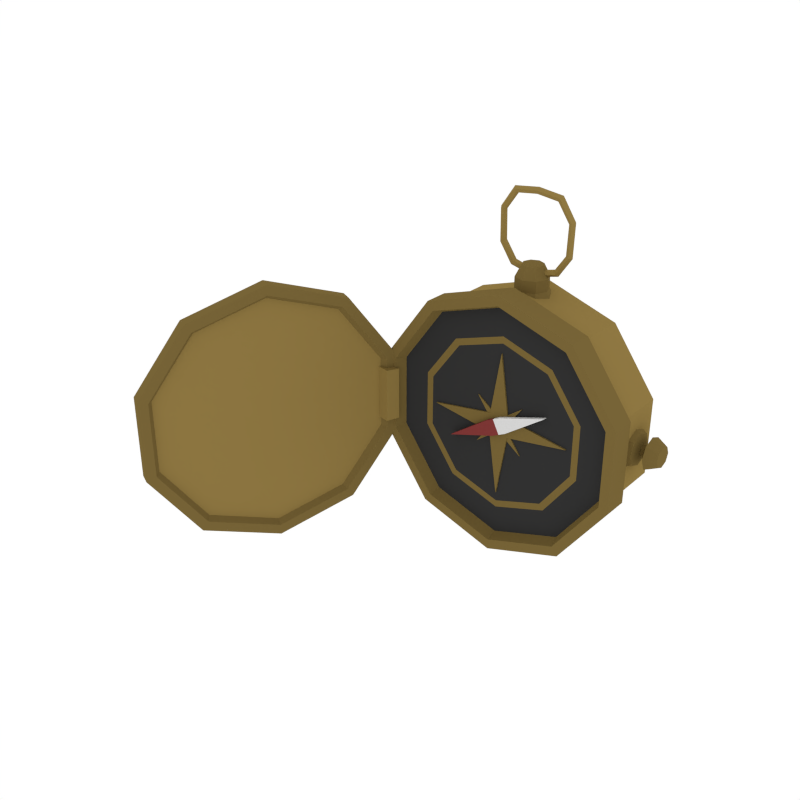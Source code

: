 # Source: Compass_Open.blend  (saved by Blender 2.79.0; exported with 4.5.12 LTS)
import bpy
from mathutils import Matrix  # noqa: F401  (used for matrix-valued properties, if any)

bpy.ops.wm.read_factory_settings(use_empty=True)
scene = bpy.context.scene
scene.name = 'Scene'

# ---- collections
col_collection_1 = bpy.data.collections.new('Collection 1'); scene.collection.children.link(col_collection_1)

# ---- materials (node trees are filled in below, after node groups)
mat_yellow = bpy.data.materials.new('Yellow')
mat_yellow.alpha_threshold = 0.0
mat_yellow.diffuse_color = (0.2738, 0.1869, 0.0544, 1.0)
mat_yellow.roughness = 0.5
mat_black = bpy.data.materials.new('Black')
mat_black.alpha_threshold = 0.0
mat_black.diffuse_color = (0.0331, 0.0331, 0.0331, 1.0)
mat_black.roughness = 0.5
mat_darkyellow = bpy.data.materials.new('DarkYellow')
mat_darkyellow.alpha_threshold = 0.0
mat_darkyellow.diffuse_color = (0.1845, 0.1268, 0.03815, 1.0)
mat_darkyellow.roughness = 0.5
mat_red = bpy.data.materials.new('Red')
mat_red.alpha_threshold = 0.0
mat_red.diffuse_color = (0.214, 0.03955, 0.03738, 1.0)
mat_red.roughness = 0.5
mat_white = bpy.data.materials.new('White')
mat_white.alpha_threshold = 0.0
mat_white.diffuse_color = (0.6982, 0.6982, 0.6982, 1.0)
mat_white.roughness = 0.5

# ---- material node trees

# ---- world
world_world = bpy.data.worlds.new('World'); scene.world = world_world
world_world.color = (1.0, 1.0, 1.0)
world_world.use_sun_shadow = False
world_world.sun_shadow_jitter_overblur = 0.0
world_world.cycles.sampling_method = 'NONE'
world_world.cycles.sample_map_resolution = 256

# ---- meshes
me_cylinder_030 = bpy.data.meshes.new('Cylinder.030')
me_cylinder_030.from_pydata([(6.405e-17, -0.0024, 0.2861), (9.137e-17, -0.1254, 0.2861), (0.1681, -0.0024, 0.2314), (0.1681, -0.1254, 0.2314), (0.2721, -0.0024, 0.0884), (0.2721, -0.1254, 0.0884), (0.2721, -0.0024, -0.0884), (0.2721, -0.1254, -0.0884), (0.1681, -0.0024, -0.2314), (0.1681, -0.1254, -0.2314), (-2.501e-08, -0.0024, -0.2861), (-2.501e-08, -0.1254, -0.2861), (-0.1681, -0.0024, -0.2314), (-0.1681, -0.1254, -0.2314), (-0.2721, -0.0024, -0.0884), (-0.2721, -0.1254, -0.0884), (-0.2721, -0.0024, 0.0884), (-0.2721, -0.1254, 0.0884), (-0.1681, -0.0024, 0.2314), (-0.1681, -0.1254, 0.2314), (0.1797, -0.1305, 0.2474), (-5.878e-10, -0.1305, 0.3058), (0.2908, -0.1305, 0.0945), (0.2908, -0.1305, -0.0945), (0.1797, -0.1305, -0.2474), (-2.732e-08, -0.1305, -0.3058), (-0.1797, -0.1305, -0.2474), (-0.2908, -0.1305, -0.0945), (-0.2908, -0.1305, 0.0945), (-0.1797, -0.1305, 0.2474), (0.1797, -0.1876, 0.2474), (-5.878e-10, -0.1876, 0.3058), (0.2908, -0.1876, 0.0945), (0.2908, -0.1876, -0.0945), (0.1797, -0.1876, -0.2474), (-2.732e-08, -0.1876, -0.3058), (-0.1797, -0.1876, -0.2474), (-0.2908, -0.1876, -0.0945), (-0.2908, -0.1876, 0.0945), (-0.1797, -0.1876, 0.2474), (0.1657, -0.1876, 0.2281), (2.577e-10, -0.1876, 0.2819), (0.2681, -0.1876, 0.08711), (0.2681, -0.1876, -0.08711), (0.1657, -0.1876, -0.2281), (-2.439e-08, -0.1876, -0.2819), (-0.1657, -0.1876, -0.2281), (-0.2681, -0.1876, -0.08711), (-0.2681, -0.1876, 0.08711), (-0.1657, -0.1876, 0.2281), (0.1597, -0.1614, 0.2198), (6.813e-10, -0.1614, 0.2717), (0.2584, -0.1614, 0.08395), (0.2584, -0.1614, -0.08395), (0.1597, -0.1614, -0.2198), (-2.307e-08, -0.1614, -0.2717), (-0.1597, -0.1614, -0.2198), (-0.2584, -0.1614, -0.08395), (-0.2584, -0.1614, 0.08395), (-0.1597, -0.1614, 0.2198), (0.2901, -0.06392, 0.01112), (0.2901, -0.05606, 0.00786), (0.2657, -0.06392, 0.04701), (0.2832, -0.06392, 0.03762), (0.2657, -0.03067, 0.03324), (0.2832, -0.03731, 0.0266), (0.2657, -0.0169, 4.684e-09), (0.2832, -0.02629, 1.452e-08), (0.2657, -0.03067, -0.03324), (0.2832, -0.03731, -0.0266), (0.2657, -0.06392, -0.04701), (0.2832, -0.06392, -0.03762), (0.2657, -0.09716, -0.03324), (0.2832, -0.09052, -0.0266), (0.2657, -0.1109, -9.443e-09), (0.2832, -0.1015, 3.219e-09), (0.2657, -0.09716, 0.03324), (0.2832, -0.09052, 0.0266), (0.2901, -0.0528, 8.188e-09), (0.2901, -0.05606, -0.00786), (0.2901, -0.06392, -0.01112), (0.2901, -0.07178, -0.00786), (0.2901, -0.07503, 4.848e-09), (0.2901, -0.07178, 0.00786), (0.3002, -0.06392, 0.01612), (0.3002, -0.07532, 0.0114), (0.3002, -0.08004, -6.635e-08), (0.3002, -0.07532, -0.0114), (0.3002, -0.06392, -0.01612), (0.3002, -0.05251, -0.0114), (0.3002, -0.04779, -6.15e-08), (0.3002, -0.05251, 0.0114), (0.3098, -0.06392, 0.03772), (0.3098, -0.09059, 0.02667), (0.3098, -0.1016, -6.641e-08), (0.3098, -0.09059, -0.02667), (0.3098, -0.06392, -0.03772), (0.3098, -0.03724, -0.02667), (0.3098, -0.02619, -5.508e-08), (0.3098, -0.03724, 0.02667), (0.3364, -0.06392, 0.02413), (0.3364, -0.08098, 0.01706), (0.3364, -0.08805, -6.646e-08), (0.3364, -0.08098, -0.01706), (0.3364, -0.06392, -0.02413), (0.3364, -0.04686, -0.01706), (0.3364, -0.03979, -5.921e-08), (0.3364, -0.04686, 0.01706), (-0.04758, -0.06392, 0.2677), (-0.03819, -0.06392, 0.2852), (-0.03381, -0.03067, 0.2677), (-0.02717, -0.03731, 0.2852), (-0.0005642, -0.0169, 0.2677), (-0.0005642, -0.0263, 0.2852), (0.03268, -0.03067, 0.2677), (0.02604, -0.03731, 0.2852), (0.04645, -0.06392, 0.2677), (0.03706, -0.06392, 0.2852), (0.03268, -0.09716, 0.2677), (0.02604, -0.09052, 0.2852), (-0.0005642, -0.1109, 0.2677), (-0.0005642, -0.1015, 0.2852), (-0.03381, -0.09716, 0.2677), (-0.02717, -0.09052, 0.2852), (-0.03829, -0.06392, 0.3119), (-0.02724, -0.09059, 0.3119), (-0.0005641, -0.1016, 0.3119), (0.02611, -0.09059, 0.3119), (0.03716, -0.06392, 0.3119), (0.02611, -0.03724, 0.3119), (-0.0005641, -0.02619, 0.3119), (-0.02724, -0.03724, 0.3119), (-0.02469, -0.06392, 0.3385), (-0.01763, -0.08098, 0.3385), (-0.0005641, -0.08805, 0.3385), (0.0165, -0.08098, 0.3385), (0.02356, -0.06392, 0.3385), (0.0165, -0.04686, 0.3385), (-0.0005641, -0.03979, 0.3385), (-0.01763, -0.04686, 0.3385), (0.09066, -0.05776, 0.4426), (0.08536, -0.06624, 0.441), (0.07869, -0.06426, 0.4389), (0.07869, -0.05125, 0.4389), (0.08536, -0.04927, 0.441), (0.05831, -0.05776, 0.4923), (0.05477, -0.06624, 0.4869), (0.0503, -0.06426, 0.4801), (0.0503, -0.05125, 0.4801), (0.05477, -0.04927, 0.4869), (-3.224e-08, -0.05776, 0.4996), (-3.217e-08, -0.06624, 0.4937), (-3.227e-08, -0.06426, 0.4864), (-3.227e-08, -0.05125, 0.4864), (-3.217e-08, -0.04927, 0.4937), (-0.05831, -0.05776, 0.4923), (-0.05477, -0.06624, 0.4869), (-0.0503, -0.06426, 0.4801), (-0.0503, -0.05125, 0.4801), (-0.05477, -0.04927, 0.4869), (-0.09023, -0.05776, 0.4438), (-0.08526, -0.06624, 0.4413), (-0.079, -0.06426, 0.438), (-0.079, -0.05125, 0.438), (-0.08526, -0.04927, 0.4413), (-0.08874, -0.05776, 0.3668), (-0.08335, -0.06624, 0.369), (-0.07655, -0.06426, 0.3718), (-0.07655, -0.05125, 0.3718), (-0.08335, -0.04927, 0.369), (-0.05831, -0.05776, 0.3216), (-0.05477, -0.06624, 0.327), (-0.0503, -0.06426, 0.3338), (-0.0503, -0.05125, 0.3338), (-0.05477, -0.04927, 0.327), (-3.224e-08, -0.05776, 0.3075), (-3.217e-08, -0.06624, 0.3133), (-3.227e-08, -0.06426, 0.3207), (-3.227e-08, -0.05125, 0.3207), (-3.217e-08, -0.04927, 0.3133), (0.05831, -0.05776, 0.3216), (0.05477, -0.06624, 0.327), (0.0503, -0.06426, 0.3338), (0.0503, -0.05125, 0.3338), (0.05477, -0.04927, 0.327), (0.08874, -0.05776, 0.3668), (0.08335, -0.06624, 0.369), (0.07655, -0.06426, 0.3718), (0.07655, -0.05125, 0.3718), (0.08335, -0.04927, 0.369), (0.1218, -0.1615, 0.1676), (5.126e-09, -0.1615, 0.2071), (0.197, -0.1615, 0.06401), (0.197, -0.1615, -0.06401), (0.1218, -0.1615, -0.1676), (-1.298e-08, -0.1615, -0.2071), (-0.1218, -0.1615, -0.1676), (-0.197, -0.1615, -0.06401), (-0.197, -0.1615, 0.06401), (-0.1218, -0.1615, 0.1676), (0.1122, -0.1615, 0.1545), (5.699e-09, -0.1615, 0.191), (0.1816, -0.1615, 0.05901), (0.1816, -0.1615, -0.05901), (0.1122, -0.1615, -0.1545), (-1.1e-08, -0.1615, -0.191), (-0.1122, -0.1615, -0.1545), (-0.1816, -0.1615, -0.05901), (-0.1816, -0.1615, 0.05901), (-0.1122, -0.1615, 0.1545), (0.1218, -0.1483, 0.1676), (5.126e-09, -0.1483, 0.2071), (0.197, -0.1483, 0.06401), (0.197, -0.1483, -0.06401), (0.1218, -0.1483, -0.1676), (-1.298e-08, -0.1483, -0.2071), (-0.1218, -0.1483, -0.1676), (-0.197, -0.1483, -0.06401), (-0.197, -0.1483, 0.06401), (-0.1218, -0.1483, 0.1676), (0.1122, -0.1483, 0.1545), (5.699e-09, -0.1483, 0.191), (0.1816, -0.1483, 0.05901), (0.1816, -0.1483, -0.05901), (0.1122, -0.1483, -0.1545), (-1.1e-08, -0.1483, -0.191), (-0.1122, -0.1483, -0.1545), (-0.1816, -0.1483, -0.05901), (-0.1816, -0.1483, 0.05901), (-0.1122, -0.1483, 0.1545), (-1.364e-09, -0.1459, -0.01531), (-0.02281, -0.1653, -0.02281), (-1.959e-09, -0.1472, 0.1688), (-0.02281, -0.1653, 0.02281), (0.01531, -0.1459, -6.901e-09), (0.02281, -0.1653, -0.02281), (0.1688, -0.1472, -7.553e-09), (0.02281, -0.1653, 0.02281), (0.1688, -0.1653, -8.346e-09), (0.02281, -0.1472, 0.02281), (0.02281, -0.1472, -0.02281), (0.01531, -0.164, -7.693e-09), (-1.959e-09, -0.1653, 0.1688), (-0.02281, -0.1472, 0.02281), (-0.02281, -0.1472, -0.02281), (-1.364e-09, -0.164, -0.01531), (-0.05667, -0.164, -0.05667), (-0.05667, -0.164, 0.05667), (-0.1688, -0.1653, -8.346e-09), (-1.364e-09, -0.164, 0.01531), (0.05667, -0.164, 0.05667), (-1.959e-09, -0.1653, -0.1688), (-0.01531, -0.164, -7.693e-09), (0.05667, -0.164, -0.05667), (-0.05667, -0.1459, -0.05667), (-0.05667, -0.1459, 0.05667), (-0.1688, -0.1472, -7.553e-09), (-1.364e-09, -0.1459, 0.01531), (0.05667, -0.1459, 0.05667), (-1.959e-09, -0.1472, -0.1688), (-0.01531, -0.1459, -6.901e-09), (0.05667, -0.1459, -0.05667), (-0.02422, -0.1752, 0.00811), (0.1197, -0.1665, 0.05963), (0.00811, -0.1752, 0.02422), (-0.00811, -0.1752, -0.02422), (0.008057, -0.1665, -0.01617), (0.02422, -0.1752, -0.00811), (-0.008057, -0.1665, 0.01617), (0.02422, -0.1665, -0.00811), (-0.00811, -0.1665, -0.02422), (0.1197, -0.1752, 0.05963), (0.00811, -0.1665, 0.02422), (-0.02422, -0.1665, 0.00811), (0.008057, -0.1752, -0.01617), (-0.1197, -0.1752, -0.05963), (-0.008057, -0.1752, 0.01617), (-0.1197, -0.1665, -0.05963), (-0.4561, -0.4154, 0.2653), (-0.4292, -0.4284, 0.2861), (-0.3883, -0.275, 0.2146), (-0.3561, -0.277, 0.2314), (-0.3464, -0.1882, 0.08197), (-0.3109, -0.1834, 0.0884), (-0.3464, -0.1882, -0.08197), (-0.3109, -0.1834, -0.0884), (-0.3883, -0.275, -0.2146), (-0.3561, -0.277, -0.2314), (-0.4561, -0.4154, -0.2653), (-0.4292, -0.4284, -0.2861), (-0.5238, -0.5558, -0.2146), (-0.5022, -0.5798, -0.2314), (-0.5657, -0.6426, -0.08197), (-0.5474, -0.6734, -0.0884), (-0.5657, -0.6426, 0.08197), (-0.5474, -0.6734, 0.0884), (-0.5238, -0.5558, 0.2146), (-0.5022, -0.5798, 0.2314), (-0.3469, -0.2685, 0.2474), (-0.425, -0.4304, 0.3058), (-0.2986, -0.1685, 0.0945), (-0.2986, -0.1685, -0.0945), (-0.3469, -0.2685, -0.2474), (-0.425, -0.4304, -0.3058), (-0.5031, -0.5923, -0.2474), (-0.5514, -0.6923, -0.0945), (-0.5514, -0.6923, 0.0945), (-0.5031, -0.5923, 0.2474), (-0.3204, -0.2813, 0.2474), (-0.3985, -0.4432, 0.3058), (-0.2721, -0.1812, 0.0945), (-0.2721, -0.1812, -0.0945), (-0.3204, -0.2813, -0.2474), (-0.3985, -0.4432, -0.3058), (-0.4766, -0.6051, -0.2474), (-0.5249, -0.7051, -0.0945), (-0.5249, -0.7051, 0.0945), (-0.4766, -0.6051, 0.2474), (-0.3265, -0.2939, 0.2281), (-0.3985, -0.4432, 0.2819), (-0.282, -0.2017, 0.08711), (-0.282, -0.2017, -0.08711), (-0.3265, -0.2939, -0.2281), (-0.3985, -0.4432, -0.2819), (-0.4705, -0.5924, -0.2281), (-0.515, -0.6846, -0.08711), (-0.515, -0.6846, 0.08711), (-0.4705, -0.5924, 0.2281), (-0.3413, -0.2935, 0.2198), (-0.4107, -0.4373, 0.2717), (-0.2985, -0.2046, 0.08395), (-0.2985, -0.2046, -0.08395), (-0.3413, -0.2935, -0.2198), (-0.4107, -0.4373, -0.2717), (-0.4801, -0.5811, -0.2198), (-0.523, -0.67, -0.08395), (-0.523, -0.67, 0.08395), (-0.4801, -0.5811, 0.2198), (-0.4798, -0.4039, 0.2217), (-0.4232, -0.2866, 0.1794), (-0.3882, -0.214, 0.06851), (-0.3882, -0.214, -0.06851), (-0.4232, -0.2866, -0.1794), (-0.4798, -0.4039, -0.2217), (-0.5365, -0.5213, -0.1794), (-0.5715, -0.5939, -0.06851), (-0.5715, -0.5939, 0.06851), (-0.5365, -0.5213, 0.1794), (-0.49, -0.399, 0.1366), (-0.4551, -0.3267, 0.1105), (-0.4336, -0.282, 0.04222), (-0.4336, -0.282, -0.04222), (-0.4551, -0.3267, -0.1105), (-0.49, -0.399, -0.1366), (-0.5249, -0.4714, -0.1105), (-0.5465, -0.5161, -0.04222), (-0.5465, -0.5161, 0.04222), (-0.5249, -0.4714, 0.1105), (-0.2725, -0.2136, -0.06254), (-0.2725, -0.2136, 0.06381), (-0.2603, -0.1855, -0.06127), (-0.2603, -0.1855, 0.06254), (-0.3018, -0.2081, 0.06439), (-0.3018, -0.2081, -0.06313), (-0.2854, -0.1699, 0.06208), (-0.2854, -0.1699, -0.06082)], [], [(0, 1, 3, 2), (2, 3, 5, 4), (4, 5, 7, 6), (6, 7, 9, 8), (8, 9, 11, 10), (10, 11, 13, 12), (12, 13, 15, 14), (14, 15, 17, 16), (9, 7, 23, 24), (16, 17, 19, 18), (18, 19, 1, 0), (0, 2, 4, 6, 8, 10, 12, 14, 16, 18), (26, 25, 35, 36), (3, 1, 21, 20), (7, 5, 22, 23), (5, 3, 20, 22), (1, 19, 29, 21), (19, 17, 28, 29), (17, 15, 27, 28), (15, 13, 26, 27), (13, 11, 25, 26), (11, 9, 24, 25), (33, 32, 42, 43), (23, 22, 32, 33), (21, 29, 39, 31), (27, 26, 36, 37), (24, 23, 33, 34), (20, 21, 31, 30), (28, 27, 37, 38), (25, 24, 34, 35), (22, 20, 30, 32), (29, 28, 38, 39), (41, 49, 59, 51), (31, 39, 49, 41), (37, 36, 46, 47), (34, 33, 43, 44), (30, 31, 41, 40), (38, 37, 47, 48), (35, 34, 44, 45), (32, 30, 40, 42), (39, 38, 48, 49), (36, 35, 45, 46), (50, 51, 59, 58, 57, 56, 55, 54, 53, 52), (47, 46, 56, 57), (44, 43, 53, 54), (40, 41, 51, 50), (48, 47, 57, 58), (45, 44, 54, 55), (42, 40, 50, 52), (49, 48, 58, 59), (46, 45, 55, 56), (43, 42, 52, 53), (80, 79, 89, 88), (69, 67, 78, 79), (62, 63, 65, 64), (79, 78, 90, 89), (65, 63, 60, 61), (64, 65, 67, 66), (81, 80, 88, 87), (75, 73, 81, 82), (66, 67, 69, 68), (83, 82, 86, 85), (67, 65, 61, 78), (68, 69, 71, 70), (78, 61, 91, 90), (73, 71, 80, 81), (70, 71, 73, 72), (87, 88, 96, 95), (63, 77, 83, 60), (72, 73, 75, 74), (71, 69, 79, 80), (82, 81, 87, 86), (74, 75, 77, 76), (61, 60, 84, 91), (77, 75, 82, 83), (76, 77, 63, 62), (60, 83, 85, 84), (99, 92, 100, 107), (85, 86, 94, 93), (90, 91, 99, 98), (88, 89, 97, 96), (86, 87, 95, 94), (84, 85, 93, 92), (91, 84, 92, 99), (89, 90, 98, 97), (107, 100, 101, 102, 103, 104, 105, 106), (97, 98, 106, 105), (95, 96, 104, 103), (93, 94, 102, 101), (98, 99, 107, 106), (96, 97, 105, 104), (94, 95, 103, 102), (92, 93, 101, 100), (108, 109, 111, 110), (123, 125, 124, 109), (110, 111, 113, 112), (112, 113, 115, 114), (114, 115, 117, 116), (116, 117, 119, 118), (117, 115, 129, 128), (118, 119, 121, 120), (120, 121, 123, 122), (122, 123, 109, 108), (131, 124, 132, 139), (119, 127, 126, 121), (109, 124, 131, 111), (113, 130, 129, 115), (119, 117, 128, 127), (123, 121, 126, 125), (111, 131, 130, 113), (139, 132, 133, 134, 135, 136, 137, 138), (129, 130, 138, 137), (127, 128, 136, 135), (125, 126, 134, 133), (130, 131, 139, 138), (128, 129, 137, 136), (126, 127, 135, 134), (124, 125, 133, 132), (163, 164, 159, 158), (159, 164, 160, 155), (155, 160, 161, 156), (174, 170, 165, 169), (157, 162, 163, 158), (156, 161, 162, 157), (146, 147, 142, 141), (145, 150, 151, 146), (146, 151, 152, 147), (147, 152, 153, 148), (148, 153, 154, 149), (149, 154, 150, 145), (150, 155, 156, 151), (151, 156, 157, 152), (152, 157, 158, 153), (153, 158, 159, 154), (154, 159, 155, 150), (140, 144, 149, 145), (140, 145, 146, 141), (148, 149, 144, 143), (160, 165, 166, 161), (161, 166, 167, 162), (162, 167, 168, 163), (163, 168, 169, 164), (164, 169, 165, 160), (182, 187, 188, 183), (181, 186, 187, 182), (165, 170, 171, 166), (180, 185, 186, 181), (171, 172, 167, 166), (170, 175, 176, 171), (171, 176, 177, 172), (172, 177, 178, 173), (173, 178, 179, 174), (174, 179, 175, 170), (175, 180, 181, 176), (176, 181, 182, 177), (177, 182, 183, 178), (178, 183, 184, 179), (179, 184, 180, 175), (184, 189, 185, 180), (168, 173, 174, 169), (167, 172, 173, 168), (183, 188, 189, 184), (185, 140, 141, 186), (186, 141, 142, 187), (187, 142, 143, 188), (188, 143, 144, 189), (189, 144, 140, 185), (142, 147, 148, 143), (193, 192, 202, 203), (191, 199, 209, 201), (197, 196, 206, 207), (194, 193, 203, 204), (190, 191, 201, 200), (198, 197, 207, 208), (195, 194, 204, 205), (192, 190, 200, 202), (199, 198, 208, 209), (196, 195, 205, 206), (191, 211, 219, 199), (193, 213, 212, 192), (207, 227, 228, 208), (201, 221, 220, 200), (194, 214, 213, 193), (208, 228, 229, 209), (200, 220, 222, 202), (195, 215, 214, 194), (209, 229, 221, 201), (202, 222, 223, 203), (196, 216, 215, 195), (203, 223, 224, 204), (197, 217, 216, 196), (204, 224, 225, 205), (198, 218, 217, 197), (190, 210, 211, 191), (205, 225, 226, 206), (199, 219, 218, 198), (192, 212, 210, 190), (206, 226, 227, 207), (231, 233, 248), (237, 239, 232, 242), (237, 235, 238), (245, 252, 246), (249, 241, 250), (237, 233, 231, 235), (249, 257, 255, 247), (241, 249, 252, 245), (241, 245, 253), (233, 237, 242), (252, 249, 247), (235, 231, 251), (252, 260, 254, 246), (238, 236, 239, 237), (251, 259, 240, 235), (233, 243, 256, 248), (253, 261, 234, 241), (248, 256, 244, 231), (245, 230, 261, 253), (235, 240, 236, 238), (246, 254, 230, 245), (242, 232, 243, 233), (231, 244, 259, 251), (250, 258, 257, 249), (247, 255, 260, 252), (241, 234, 258, 250), (265, 270, 266, 274), (267, 269, 263, 271), (274, 276, 262, 265), (264, 267, 271), (265, 262, 275), (267, 264, 276, 274), (275, 277, 270, 265), (276, 264, 272, 268), (274, 266, 269, 267), (262, 276, 268, 273), (271, 263, 272, 264), (262, 273, 277, 275), (269, 272, 263), (277, 273, 270), (273, 268, 266, 270), (268, 272, 269, 266), (278, 279, 281, 280), (280, 281, 283, 282), (282, 283, 285, 284), (284, 285, 287, 286), (286, 287, 289, 288), (288, 289, 291, 290), (290, 291, 293, 292), (292, 293, 295, 294), (287, 285, 301, 302), (294, 295, 297, 296), (296, 297, 279, 278), (286, 288, 343, 342), (304, 303, 313, 314), (281, 279, 299, 298), (285, 283, 300, 301), (283, 281, 298, 300), (279, 297, 307, 299), (297, 295, 306, 307), (295, 293, 305, 306), (293, 291, 304, 305), (291, 289, 303, 304), (289, 287, 302, 303), (311, 310, 320, 321), (301, 300, 310, 311), (299, 307, 317, 309), (305, 304, 314, 315), (302, 301, 311, 312), (298, 299, 309, 308), (306, 305, 315, 316), (303, 302, 312, 313), (300, 298, 308, 310), (307, 306, 316, 317), (319, 327, 337, 329), (309, 317, 327, 319), (315, 314, 324, 325), (312, 311, 321, 322), (308, 309, 319, 318), (316, 315, 325, 326), (313, 312, 322, 323), (310, 308, 318, 320), (317, 316, 326, 327), (314, 313, 323, 324), (328, 329, 337, 336, 335, 334, 333, 332, 331, 330), (325, 324, 334, 335), (322, 321, 331, 332), (318, 319, 329, 328), (326, 325, 335, 336), (323, 322, 332, 333), (320, 318, 328, 330), (327, 326, 336, 337), (324, 323, 333, 334), (321, 320, 330, 331), (343, 344, 354, 353), (284, 286, 342, 341), (278, 280, 339, 338), (282, 284, 341, 340), (280, 282, 340, 339), (296, 278, 338, 347), (294, 296, 347, 346), (292, 294, 346, 345), (290, 292, 345, 344), (288, 290, 344, 343), (348, 349, 350, 351, 352, 353, 354, 355, 356, 357), (340, 341, 351, 350), (347, 338, 348, 357), (344, 345, 355, 354), (341, 342, 352, 351), (338, 339, 349, 348), (345, 346, 356, 355), (342, 343, 353, 352), (339, 340, 350, 349), (346, 347, 357, 356), (359, 358, 360, 361), (362, 364, 365, 363), (358, 363, 365, 360), (359, 362, 363, 358), (361, 364, 362, 359), (360, 365, 364, 361)])
me_cylinder_030.polygons.foreach_set('material_index', [0, 0, 0, 0, 0, 0, 0, 0, 2, 0, 0, 0, 2, 2, 2, 2, 2, 2, 2, 2, 2, 2, 2, 2, 2, 2, 2, 2, 2, 2, 2, 2, 2, 2, 2, 2, 2, 2, 2, 2, 2, 2, 1, 2, 2, 2, 2, 2, 2, 2, 2, 2, 2, 2, 2, 2, 2, 2, 2, 2, 2, 2, 2, 2, 2, 2, 2, 2, 2, 2, 2, 2, 2, 2, 2, 2, 2, 2, 2, 2, 2, 2, 2, 2, 2, 2, 2, 2, 2, 2, 2, 2, 2, 2, 2, 2, 2, 2, 2, 2, 2, 2, 2, 2, 2, 2, 2, 2, 2, 2, 2, 2, 2, 2, 2, 2, 2, 2, 0, 0, 0, 0, 0, 0, 0, 0, 0, 0, 0, 0, 0, 0, 0, 0, 0, 0, 0, 0, 0, 0, 0, 0, 0, 0, 0, 0, 0, 0, 0, 0, 0, 0, 0, 0, 0, 0, 0, 0, 0, 0, 0, 0, 0, 0, 0, 0, 0, 0, 2, 2, 2, 2, 2, 2, 2, 2, 2, 2, 2, 2, 2, 2, 2, 2, 2, 2, 2, 2, 2, 2, 2, 2, 2, 2, 2, 2, 2, 2, 2, 2, 2, 2, 2, 2, 2, 2, 2, 2, 2, 2, 2, 2, 2, 2, 2, 2, 2, 2, 2, 2, 2, 2, 2, 2, 3, 4, 3, 4, 3, 4, 3, 4, 4, 3, 4, 3, 4, 3, 3, 4, 0, 0, 0, 0, 0, 0, 0, 0, 2, 0, 0, 0, 2, 2, 2, 2, 2, 2, 2, 2, 2, 2, 2, 2, 2, 2, 2, 2, 2, 2, 2, 2, 2, 2, 2, 2, 2, 2, 2, 2, 2, 2, 0, 2, 2, 2, 2, 2, 2, 2, 2, 2, 0, 0, 0, 0, 0, 0, 0, 0, 0, 0, 0, 0, 0, 0, 0, 0, 0, 0, 0, 0, 0, 0, 0, 0, 0, 0])
me_cylinder_030.materials.append(mat_yellow)
me_cylinder_030.materials.append(mat_black)
me_cylinder_030.materials.append(mat_darkyellow)
me_cylinder_030.materials.append(mat_red)
me_cylinder_030.materials.append(mat_white)
me_cylinder_030.use_remesh_preserve_volume = False
me_cylinder_030.use_remesh_preserve_attributes = False
me_cylinder_030.use_mirror_vertex_groups = False
me_cylinder_030.update()

# ---- objects
ob_compass_open = bpy.data.objects.new('Compass_Open', me_cylinder_030)

# ---- transforms, parenting, visibility, modifiers, constraints
ob_compass_open.location = (0.0, 0.0, 0.0)
ob_compass_open.lineart.crease_threshold = 0.0

# ---- collection membership
col_collection_1.objects.link(ob_compass_open)

# ---- scene / render settings (as saved in the file)
scene.frame_start = 1; scene.frame_end = 250; scene.frame_set(0)
scene.render.engine = 'CYCLES'
scene.render.resolution_x = 1000
scene.render.resolution_y = 1000
scene.render.dither_intensity = 0.0
scene.cycles.samples = 200
scene.cycles.sampling_pattern = 'TABULATED_SOBOL'
scene.cycles.light_sampling_threshold = 0.0
scene.cycles.use_adaptive_sampling = False
scene.cycles.use_light_tree = False
scene.cycles.caustics_reflective = False
scene.cycles.caustics_refractive = False
scene.cycles.blur_glossy = 0.0
scene.cycles.max_bounces = 2
scene.cycles.pixel_filter_type = 'GAUSSIAN'
scene.cycles.sample_clamp_indirect = 0.0
scene.view_settings.view_transform = 'Standard'
bpy.context.view_layer.update()

# ---- added for rendering (the .blend has no active camera): camera
cam_auto = bpy.data.cameras.new('AutoCamera')
cam_auto.lens = 50.0
cam_auto.sensor_width = 36.0
cam_auto.clip_end = 1000.0
ob_auto_camera = bpy.data.objects.new('AutoCamera', cam_auto)
scene.collection.objects.link(ob_auto_camera)
ob_auto_camera.location = (1.18001, -1.9108, 1.13492)
ob_auto_camera.rotation_euler = (1.09748, -7.21219e-08, 0.694738)
scene.camera = ob_auto_camera
bpy.context.view_layer.update()
